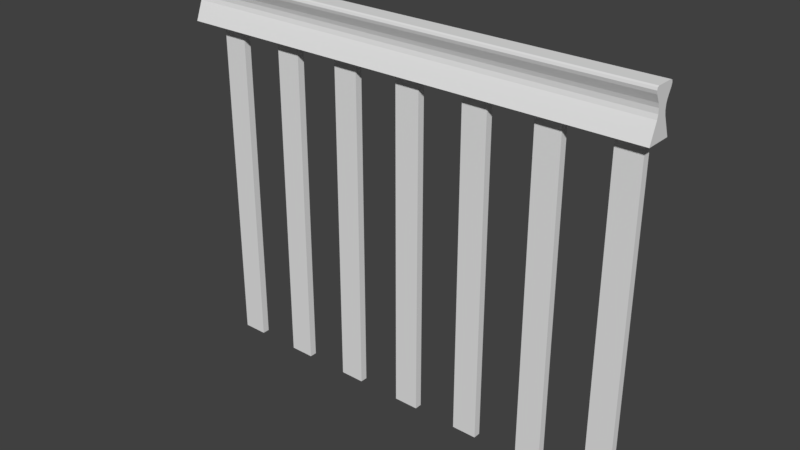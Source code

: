 # Source: UpstairsWallThingie.blend  (saved by Blender 2.78.0; exported with 4.5.12 LTS)
import bpy
from mathutils import Matrix  # noqa: F401  (used for matrix-valued properties, if any)

bpy.ops.wm.read_factory_settings(use_empty=True)
scene = bpy.context.scene
scene.name = 'Scene'

# ---- collections
col_collection_1 = bpy.data.collections.new('Collection 1'); scene.collection.children.link(col_collection_1)

# ---- materials (node trees are filled in below, after node groups)
mat_material_001 = bpy.data.materials.new('Material.001')
mat_material_001.alpha_threshold = 0.0
mat_material_001.use_transparent_shadow = False
mat_material_001.roughness = 0.5
mat_material_001.line_color = (0.0, 0.0, 0.0, 1.0)

# ---- material node trees

# ---- world
world_world = bpy.data.worlds.new('World'); scene.world = world_world
world_world.color = (0.05088, 0.05088, 0.05088)
world_world.use_sun_shadow = False
world_world.sun_shadow_jitter_overblur = 0.0
world_world.cycles.sampling_method = 'MANUAL'

# ---- meshes
me_cube_006 = bpy.data.meshes.new('Cube.006')
me_cube_006.from_pydata([(0.9272, 1.0, -1.094), (0.9272, -1.0, -1.094), (-1.073, -1.0, -1.094), (-1.073, 1.0, -1.094), (0.2913, 1.0, 0.7293), (0.9272, 1.0, 0.7293), (-1.073, 1.0, 0.7293), (0.9272, -1.0, 0.7293), (-1.073, -1.0, 0.7293), (0.2913, -1.0, 0.7293)], [], [(0, 1, 2, 3), (4, 5, 0, 3, 6), (0, 5, 7, 1), (8, 2, 1, 7, 9), (6, 3, 2, 8), (9, 7, 5, 4, 6, 8)])
me_cube_006.materials.append(mat_material_001)
me_cube_006.use_remesh_preserve_volume = False
me_cube_006.use_remesh_preserve_attributes = False
me_cube_006.use_mirror_vertex_groups = False
me_cube_006.update()
me_cube_016 = bpy.data.meshes.new('Cube.016')
me_cube_016.from_pydata([(-1.064, -1.0, -1.0), (-1.064, 1.0, -1.0), (1.0, -1.0, -1.0), (1.0, 1.0, -1.0), (-1.064, -0.459, -0.1691), (-1.064, -0.495, 0.4038), (-1.064, -0.3923, 0.01742), (-1.064, -0.4055, 0.2271), (-1.064, 0.495, 0.4038), (-1.064, 0.459, -0.1691), (-1.064, 0.4055, 0.2271), (-1.064, 0.3923, 0.01742), (1.0, 0.459, -0.1691), (1.0, 0.495, 0.4038), (1.0, 0.3923, 0.01743), (1.0, 0.4055, 0.2271), (1.0, -0.495, 0.4038), (1.0, -0.459, -0.1691), (1.0, -0.4055, 0.2271), (1.0, -0.3923, 0.01743), (-1.064, -0.7738, 0.7329), (-1.064, -0.6499, 1.0), (-1.064, -0.84, 0.8664), (-1.064, -0.7947, 0.9642), (-1.064, 0.6499, 1.0), (-1.064, 0.7738, 0.7329), (-1.064, 0.7947, 0.9642), (-1.064, 0.84, 0.8664), (1.0, -0.6499, 1.0), (1.0, -0.7737, 0.7329), (1.0, -0.7947, 0.9642), (1.0, -0.84, 0.8664), (1.0, 0.7737, 0.7329), (1.0, 0.6499, 1.0), (1.0, 0.84, 0.8664), (1.0, 0.7947, 0.9642)], [], [(2, 17, 4, 0), (1, 9, 12, 3), (1, 3, 2, 0), (16, 29, 20, 5), (8, 25, 32, 13), (3, 12, 14, 15, 13, 32, 34, 35, 33, 28, 30, 31, 29, 16, 18, 19, 17, 2), (16, 5, 7, 18), (18, 7, 6, 19), (19, 6, 4, 17), (8, 13, 15, 10), (10, 15, 14, 11), (11, 14, 12, 9), (33, 24, 21, 28), (24, 33, 35, 26), (26, 35, 34, 27), (27, 34, 32, 25), (28, 21, 23, 30), (30, 23, 22, 31), (31, 22, 20, 29), (1, 0, 4, 6, 7, 5, 20, 22, 23, 21, 24, 26, 27, 25, 8, 10, 11, 9)])
me_cube_016.use_remesh_preserve_volume = False
me_cube_016.use_remesh_preserve_attributes = False
me_cube_016.use_mirror_vertex_groups = False
me_cube_016.update()

# ---- objects
ob_empty = bpy.data.objects.new('Empty', None)
ob_empty_001 = bpy.data.objects.new('Empty.001', None)
ob_cube_005 = bpy.data.objects.new('Cube.005', me_cube_006)
ob_a = bpy.data.objects.new('A', me_cube_016)

# ---- transforms, parenting, visibility, modifiers, constraints
ob_empty.location = (-0.1514, 8.848e-09, -0.2577)
ob_empty.empty_image_offset = (0.0, 0.0)
ob_empty.lineart.crease_threshold = 0.0
ob_empty_001.parent = ob_empty
ob_empty_001.matrix_parent_inverse = Matrix(((1.0, 0.0, 0.0, 0.1514), (0.0, 1.0, 0.0, -8.848e-09), (0.0, 0.0, 1.0, 0.2577), (0.0, 0.0, 0.0, 1.0)))
ob_empty_001.location = (3.222, 8.848e-09, -0.2577)
ob_empty_001.empty_image_offset = (0.0, 0.0)
ob_empty_001.lineart.crease_threshold = 0.0
ob_cube_005.location = (0.0, 0.0, 0.0)
ob_cube_005.scale = (0.09367, 0.02743, 1.413)
ob_cube_005.lock_rotations_4d = False
ob_cube_005.empty_display_type = 'ARROWS'
ob_cube_005.lineart.crease_threshold = 0.0
_m = ob_cube_005.modifiers.new('Array', 'ARRAY')
_m.count = 7
_m.constant_offset_displace = (0.0, 0.0, 0.0)
_m.relative_offset_displace = (2.8, 0.0, 0.0)
ob_a.location = (1.554, -0.01154, 1.141)
ob_a.scale = (1.747, 0.09963, 0.1704)
ob_a.lineart.crease_threshold = 0.0

# ---- collection membership
col_collection_1.objects.link(ob_empty)
col_collection_1.objects.link(ob_empty_001)
col_collection_1.objects.link(ob_cube_005)
col_collection_1.objects.link(ob_a)

# ---- scene / render settings (as saved in the file)
scene.frame_start = 1; scene.frame_end = 250; scene.frame_set(1)
scene.render.engine = 'BLENDER_EEVEE_NEXT'
scene.render.resolution_percentage = 50
scene.render.dither_intensity = 0.0
scene.cycles.use_denoising = False
scene.cycles.samples = 128
scene.cycles.sampling_pattern = 'TABULATED_SOBOL'
scene.cycles.light_sampling_threshold = 0.0
scene.cycles.use_adaptive_sampling = False
scene.cycles.use_light_tree = False
scene.cycles.blur_glossy = 0.0
scene.cycles.sample_clamp_indirect = 0.0
scene.view_settings.view_transform = 'Standard'
bpy.context.view_layer.update()

# ---- added for rendering (the .blend has no active camera and no usable light): camera, sun
cam_auto = bpy.data.cameras.new('AutoCamera')
cam_auto.lens = 50.0
cam_auto.sensor_width = 36.0
cam_auto.clip_end = 1000.0
ob_auto_camera = bpy.data.objects.new('AutoCamera', cam_auto)
scene.collection.objects.link(ob_auto_camera)
ob_auto_camera.location = (5.75955, -5.1255, 3.29207)
ob_auto_camera.rotation_euler = (1.09748, -7.21219e-08, 0.694738)
scene.camera = ob_auto_camera
light_auto_sun = bpy.data.lights.new('AutoSun', 'SUN')
light_auto_sun.energy = 3.0
light_auto_sun.angle = 0.0523599
ob_auto_sun = bpy.data.objects.new('AutoSun', light_auto_sun)
scene.collection.objects.link(ob_auto_sun)
ob_auto_sun.rotation_euler = (0.872665, 0.174533, 0.523599)
bpy.context.view_layer.update()
